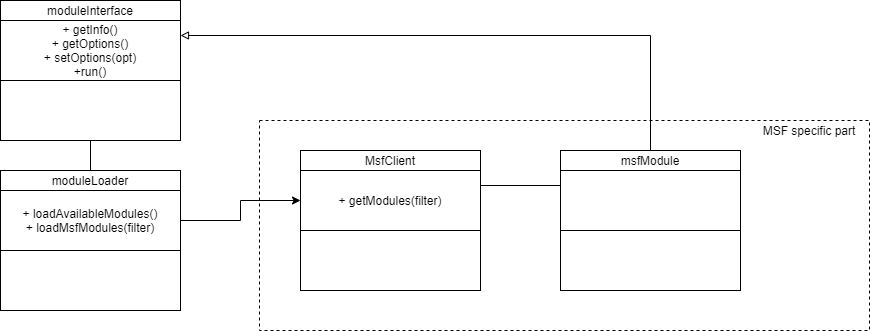

The diagram above was exported from draw.io. Its source (the exported page's mxGraphModel, read from the mxfile embedded in the PNG):
<mxGraphModel dx="1844" dy="1043" grid="1" gridSize="10" guides="1" tooltips="1" connect="1" arrows="1" fold="1" page="1" pageScale="1" pageWidth="1169" pageHeight="827" math="0" shadow="0">
  <root>
    <mxCell id="0" />
    <mxCell id="1" parent="0" />
    <mxCell id="17" style="edgeStyle=orthogonalEdgeStyle;rounded=0;orthogonalLoop=1;jettySize=auto;html=1;exitX=0.5;exitY=0;exitDx=0;exitDy=0;entryX=0.5;entryY=1;entryDx=0;entryDy=0;endArrow=none;endFill=0;" parent="1" source="2" target="14" edge="1">
      <mxGeometry relative="1" as="geometry" />
    </mxCell>
    <mxCell id="2" value="moduleLoader" style="rounded=0;whiteSpace=wrap;html=1;" parent="1" vertex="1">
      <mxGeometry x="280" y="230" width="180" height="20" as="geometry" />
    </mxCell>
    <mxCell id="8" style="edgeStyle=orthogonalEdgeStyle;rounded=0;orthogonalLoop=1;jettySize=auto;html=1;exitX=1;exitY=0.5;exitDx=0;exitDy=0;entryX=0;entryY=0.5;entryDx=0;entryDy=0;" parent="1" source="3" target="6" edge="1">
      <mxGeometry relative="1" as="geometry" />
    </mxCell>
    <mxCell id="3" value="+ loadAvailableModules()&lt;br&gt;+ loadMsfModules(filter)" style="rounded=0;whiteSpace=wrap;html=1;" parent="1" vertex="1">
      <mxGeometry x="280" y="250" width="180" height="60" as="geometry" />
    </mxCell>
    <mxCell id="4" value="" style="rounded=0;whiteSpace=wrap;html=1;" parent="1" vertex="1">
      <mxGeometry x="280" y="310" width="180" height="60" as="geometry" />
    </mxCell>
    <mxCell id="5" value="MsfClient" style="rounded=0;whiteSpace=wrap;html=1;" parent="1" vertex="1">
      <mxGeometry x="580" y="210" width="180" height="20" as="geometry" />
    </mxCell>
    <mxCell id="16" style="edgeStyle=orthogonalEdgeStyle;rounded=0;orthogonalLoop=1;jettySize=auto;html=1;exitX=1;exitY=0.25;exitDx=0;exitDy=0;entryX=0;entryY=0.25;entryDx=0;entryDy=0;endArrow=none;endFill=0;" parent="1" source="6" target="10" edge="1">
      <mxGeometry relative="1" as="geometry" />
    </mxCell>
    <mxCell id="6" value="+ getModules(filter)" style="rounded=0;whiteSpace=wrap;html=1;" parent="1" vertex="1">
      <mxGeometry x="580" y="230" width="180" height="60" as="geometry" />
    </mxCell>
    <mxCell id="7" value="" style="rounded=0;whiteSpace=wrap;html=1;" parent="1" vertex="1">
      <mxGeometry x="580" y="290" width="180" height="60" as="geometry" />
    </mxCell>
    <mxCell id="15" style="edgeStyle=orthogonalEdgeStyle;rounded=0;orthogonalLoop=1;jettySize=auto;html=1;entryX=1;entryY=0.25;entryDx=0;entryDy=0;endArrow=block;endFill=0;" parent="1" source="9" target="13" edge="1">
      <mxGeometry relative="1" as="geometry">
        <Array as="points">
          <mxPoint x="930" y="95" />
        </Array>
      </mxGeometry>
    </mxCell>
    <mxCell id="9" value="msfModule" style="rounded=0;whiteSpace=wrap;html=1;" parent="1" vertex="1">
      <mxGeometry x="840" y="210" width="180" height="20" as="geometry" />
    </mxCell>
    <mxCell id="10" value="" style="rounded=0;whiteSpace=wrap;html=1;" parent="1" vertex="1">
      <mxGeometry x="840" y="230" width="180" height="60" as="geometry" />
    </mxCell>
    <mxCell id="11" value="" style="rounded=0;whiteSpace=wrap;html=1;" parent="1" vertex="1">
      <mxGeometry x="840" y="290" width="180" height="60" as="geometry" />
    </mxCell>
    <mxCell id="12" value="moduleInterface" style="rounded=0;whiteSpace=wrap;html=1;" parent="1" vertex="1">
      <mxGeometry x="280" y="60" width="180" height="20" as="geometry" />
    </mxCell>
    <mxCell id="13" value="+ getInfo()&lt;br&gt;+ getOptions()&lt;br&gt;+ setOptions(opt)&lt;br&gt;+run()" style="rounded=0;whiteSpace=wrap;html=1;" parent="1" vertex="1">
      <mxGeometry x="280" y="80" width="180" height="60" as="geometry" />
    </mxCell>
    <mxCell id="14" value="" style="rounded=0;whiteSpace=wrap;html=1;" parent="1" vertex="1">
      <mxGeometry x="280" y="140" width="180" height="60" as="geometry" />
    </mxCell>
    <mxCell id="18" value="" style="rounded=0;whiteSpace=wrap;html=1;fillColor=none;dashed=1;" parent="1" vertex="1">
      <mxGeometry x="539" y="180" width="610" height="210" as="geometry" />
    </mxCell>
    <mxCell id="19" value="MSF specific part" style="text;html=1;strokeColor=none;fillColor=none;align=center;verticalAlign=middle;whiteSpace=wrap;rounded=0;dashed=1;" parent="1" vertex="1">
      <mxGeometry x="1029" y="180" width="120" height="20" as="geometry" />
    </mxCell>
  </root>
</mxGraphModel>